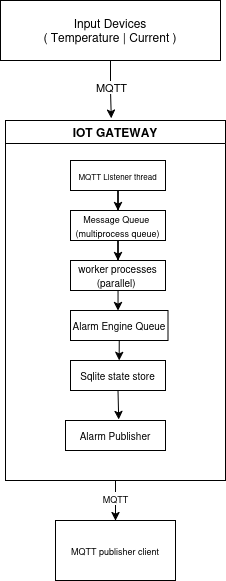

The diagram above was exported from draw.io. Its source (the exported page's mxGraphModel, read from the mxfile embedded in the PNG):
<mxGraphModel dx="1046" dy="612" grid="1" gridSize="10" guides="1" tooltips="1" connect="1" arrows="1" fold="1" page="1" pageScale="1" pageWidth="850" pageHeight="1100" math="0" shadow="0">
  <root>
    <mxCell id="0" />
    <mxCell id="1" parent="0" />
    <mxCell id="FkCe3aUbDNp9pAUQMEnS-1" parent="1" style="rounded=0;whiteSpace=wrap;html=1;" value="Input Devices&lt;br&gt;( Temperature | Current )" vertex="1">
      <mxGeometry height="60" width="220" x="310" y="100" as="geometry" />
    </mxCell>
    <mxCell id="FkCe3aUbDNp9pAUQMEnS-24" edge="1" parent="1" source="FkCe3aUbDNp9pAUQMEnS-2" style="edgeStyle=orthogonalEdgeStyle;rounded=0;orthogonalLoop=1;jettySize=auto;html=1;entryX=0.5;entryY=0;entryDx=0;entryDy=0;" target="FkCe3aUbDNp9pAUQMEnS-23">
      <mxGeometry relative="1" as="geometry" />
    </mxCell>
    <mxCell id="FkCe3aUbDNp9pAUQMEnS-25" connectable="0" parent="FkCe3aUbDNp9pAUQMEnS-24" style="edgeLabel;html=1;align=center;verticalAlign=middle;resizable=0;points=[];" value="&lt;font style=&quot;font-size: 9px;&quot;&gt;MQTT&lt;/font&gt;" vertex="1">
      <mxGeometry relative="1" x="-0.1196" as="geometry">
        <mxPoint as="offset" />
      </mxGeometry>
    </mxCell>
    <mxCell id="FkCe3aUbDNp9pAUQMEnS-2" parent="1" style="swimlane;whiteSpace=wrap;html=1;rounded=0;strokeColor=default;align=center;verticalAlign=middle;fontFamily=Helvetica;fontSize=12;fontColor=default;fillColor=default;" value="IOT GATEWAY" vertex="1">
      <mxGeometry height="360" width="220" x="315" y="220" as="geometry" />
    </mxCell>
    <mxCell id="FkCe3aUbDNp9pAUQMEnS-14" edge="1" parent="FkCe3aUbDNp9pAUQMEnS-2" source="FkCe3aUbDNp9pAUQMEnS-3" style="edgeStyle=orthogonalEdgeStyle;rounded=0;orthogonalLoop=1;jettySize=auto;html=1;entryX=0.5;entryY=0;entryDx=0;entryDy=0;" target="FkCe3aUbDNp9pAUQMEnS-4">
      <mxGeometry relative="1" as="geometry" />
    </mxCell>
    <mxCell id="FkCe3aUbDNp9pAUQMEnS-3" parent="FkCe3aUbDNp9pAUQMEnS-2" style="rounded=0;whiteSpace=wrap;html=1;strokeColor=default;align=center;verticalAlign=middle;fontFamily=Helvetica;fontSize=12;fontColor=default;fillColor=default;" value="&lt;font style=&quot;font-size: 8px;&quot;&gt;MQTT Listener thread&lt;/font&gt;" vertex="1">
      <mxGeometry height="30" width="95" x="65" y="40" as="geometry" />
    </mxCell>
    <mxCell id="FkCe3aUbDNp9pAUQMEnS-15" edge="1" parent="FkCe3aUbDNp9pAUQMEnS-2" source="FkCe3aUbDNp9pAUQMEnS-4" style="edgeStyle=orthogonalEdgeStyle;rounded=0;orthogonalLoop=1;jettySize=auto;html=1;entryX=0.5;entryY=0;entryDx=0;entryDy=0;" target="FkCe3aUbDNp9pAUQMEnS-5">
      <mxGeometry relative="1" as="geometry" />
    </mxCell>
    <mxCell id="FkCe3aUbDNp9pAUQMEnS-4" parent="FkCe3aUbDNp9pAUQMEnS-2" style="rounded=0;whiteSpace=wrap;html=1;strokeColor=default;align=center;verticalAlign=middle;fontFamily=Helvetica;fontSize=12;fontColor=default;fillColor=default;" value="&lt;div&gt;&lt;font style=&quot;font-size: 9px;&quot;&gt;Message Queue&amp;nbsp;&lt;/font&gt;&lt;/div&gt;&lt;div&gt;&lt;font style=&quot;font-size: 9px;&quot;&gt;(multiprocess queue)&lt;/font&gt;&lt;/div&gt;" vertex="1">
      <mxGeometry height="30" width="95" x="65" y="90" as="geometry" />
    </mxCell>
    <mxCell id="FkCe3aUbDNp9pAUQMEnS-5" parent="FkCe3aUbDNp9pAUQMEnS-2" style="rounded=0;whiteSpace=wrap;html=1;strokeColor=default;align=center;verticalAlign=middle;fontFamily=Helvetica;fontSize=12;fontColor=default;fillColor=default;" value="&lt;font style=&quot;font-size: 10px;&quot;&gt;worker processes (parallel)&amp;nbsp;&lt;/font&gt;" vertex="1">
      <mxGeometry height="30" width="95" x="65" y="140" as="geometry" />
    </mxCell>
    <mxCell id="FkCe3aUbDNp9pAUQMEnS-6" parent="FkCe3aUbDNp9pAUQMEnS-2" style="rounded=0;whiteSpace=wrap;html=1;" value="&lt;font style=&quot;font-size: 10px;&quot;&gt;Alarm Engine Queue&lt;/font&gt;" vertex="1">
      <mxGeometry height="30" width="97.5" x="65" y="190" as="geometry" />
    </mxCell>
    <mxCell id="FkCe3aUbDNp9pAUQMEnS-7" parent="FkCe3aUbDNp9pAUQMEnS-2" style="rounded=0;whiteSpace=wrap;html=1;" value="&lt;font style=&quot;font-size: 10px;&quot;&gt;Sqlite state store&lt;/font&gt;" vertex="1">
      <mxGeometry height="30" width="95" x="65" y="240" as="geometry" />
    </mxCell>
    <mxCell id="FkCe3aUbDNp9pAUQMEnS-8" parent="FkCe3aUbDNp9pAUQMEnS-2" style="rounded=0;whiteSpace=wrap;html=1;" value="&lt;font style=&quot;font-size: 10px;&quot;&gt;Alarm Publisher&lt;/font&gt;" vertex="1">
      <mxGeometry height="30" width="100" x="60" y="300" as="geometry" />
    </mxCell>
    <mxCell id="FkCe3aUbDNp9pAUQMEnS-17" edge="1" parent="FkCe3aUbDNp9pAUQMEnS-2" source="FkCe3aUbDNp9pAUQMEnS-5" style="edgeStyle=orthogonalEdgeStyle;rounded=0;orthogonalLoop=1;jettySize=auto;html=1;entryX=0.481;entryY=0.028;entryDx=0;entryDy=0;entryPerimeter=0;" target="FkCe3aUbDNp9pAUQMEnS-6">
      <mxGeometry relative="1" as="geometry" />
    </mxCell>
    <mxCell id="FkCe3aUbDNp9pAUQMEnS-19" edge="1" parent="FkCe3aUbDNp9pAUQMEnS-2" source="FkCe3aUbDNp9pAUQMEnS-6" style="edgeStyle=orthogonalEdgeStyle;rounded=0;orthogonalLoop=1;jettySize=auto;html=1;entryX=0.513;entryY=0.333;entryDx=0;entryDy=0;entryPerimeter=0;exitX=0.5;exitY=1;exitDx=0;exitDy=0;">
      <mxGeometry relative="1" as="geometry">
        <mxPoint x="113.66675675675677" y="210.01" as="sourcePoint" />
        <mxPoint x="113.6449999999999" y="240" as="targetPoint" />
      </mxGeometry>
    </mxCell>
    <mxCell id="FkCe3aUbDNp9pAUQMEnS-20" edge="1" parent="FkCe3aUbDNp9pAUQMEnS-2" source="FkCe3aUbDNp9pAUQMEnS-7" style="edgeStyle=orthogonalEdgeStyle;rounded=0;orthogonalLoop=1;jettySize=auto;html=1;exitX=0.5;exitY=1;exitDx=0;exitDy=0;entryX=0.532;entryY=-0.035;entryDx=0;entryDy=0;entryPerimeter=0;" target="FkCe3aUbDNp9pAUQMEnS-8">
      <mxGeometry relative="1" as="geometry" />
    </mxCell>
    <mxCell id="FkCe3aUbDNp9pAUQMEnS-21" edge="1" parent="1" source="FkCe3aUbDNp9pAUQMEnS-1" style="edgeStyle=orthogonalEdgeStyle;rounded=0;orthogonalLoop=1;jettySize=auto;html=1;entryX=0.481;entryY=-0.006;entryDx=0;entryDy=0;entryPerimeter=0;" target="FkCe3aUbDNp9pAUQMEnS-2">
      <mxGeometry relative="1" as="geometry" />
    </mxCell>
    <mxCell id="FkCe3aUbDNp9pAUQMEnS-22" connectable="0" parent="FkCe3aUbDNp9pAUQMEnS-21" style="edgeLabel;html=1;align=center;verticalAlign=middle;resizable=0;points=[];" value="MQTT" vertex="1">
      <mxGeometry relative="1" x="-0.1046" y="1" as="geometry">
        <mxPoint as="offset" />
      </mxGeometry>
    </mxCell>
    <mxCell id="FkCe3aUbDNp9pAUQMEnS-23" parent="1" style="rounded=0;whiteSpace=wrap;html=1;" value="&lt;font style=&quot;font-size: 9px;&quot;&gt;MQTT publisher client&lt;/font&gt;" vertex="1">
      <mxGeometry height="60" width="120" x="365" y="620" as="geometry" />
    </mxCell>
  </root>
</mxGraphModel>